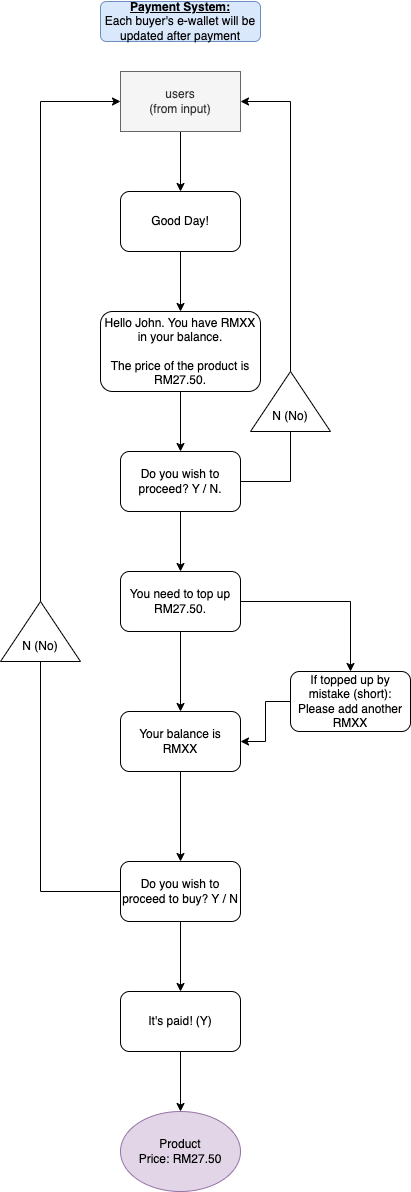

The diagram above was exported from draw.io. Its source (the exported page's mxGraphModel, read from the mxfile embedded in the PNG):
<mxGraphModel dx="880" dy="449" grid="1" gridSize="10" guides="1" tooltips="1" connect="1" arrows="1" fold="1" page="1" pageScale="1" pageWidth="850" pageHeight="1100" math="0" shadow="0">
  <root>
    <mxCell id="0" />
    <mxCell id="1" parent="0" />
    <mxCell id="fNMjPjHLpBU-vVNCfwtD-1" value="&lt;b&gt;&lt;u&gt;Payment System:&lt;/u&gt;&lt;/b&gt;&lt;div&gt;Each buyer's e-wallet will be updated after payment&lt;/div&gt;" style="rounded=1;whiteSpace=wrap;html=1;labelBackgroundColor=none;fillColor=#dae8fc;strokeColor=#6c8ebf;" parent="1" vertex="1">
      <mxGeometry x="330" y="10" width="160" height="40" as="geometry" />
    </mxCell>
    <mxCell id="fNMjPjHLpBU-vVNCfwtD-3" value="Product&lt;div&gt;Price: RM27.50&lt;/div&gt;" style="ellipse;whiteSpace=wrap;html=1;labelBackgroundColor=none;fillColor=#e1d5e7;strokeColor=#9673a6;" parent="1" vertex="1">
      <mxGeometry x="350" y="1120" width="120" height="80" as="geometry" />
    </mxCell>
    <mxCell id="mWL0TnzWqaX2JVyU3hZB-3" value="" style="edgeStyle=orthogonalEdgeStyle;rounded=0;orthogonalLoop=1;jettySize=auto;html=1;" parent="1" source="A00KGUoU1GWVeGyfZVip-3" target="mWL0TnzWqaX2JVyU3hZB-1" edge="1">
      <mxGeometry relative="1" as="geometry" />
    </mxCell>
    <mxCell id="A00KGUoU1GWVeGyfZVip-3" value="users&lt;div&gt;(from input)&lt;/div&gt;" style="rounded=0;whiteSpace=wrap;html=1;fillColor=#f5f5f5;strokeColor=#666666;fontColor=#333333;" parent="1" vertex="1">
      <mxGeometry x="350" y="80" width="120" height="60" as="geometry" />
    </mxCell>
    <mxCell id="5Py8MGu7FUWwMTmRyYNi-3" value="" style="edgeStyle=orthogonalEdgeStyle;rounded=0;orthogonalLoop=1;jettySize=auto;html=1;" parent="1" source="mWL0TnzWqaX2JVyU3hZB-1" target="5Py8MGu7FUWwMTmRyYNi-1" edge="1">
      <mxGeometry relative="1" as="geometry" />
    </mxCell>
    <mxCell id="mWL0TnzWqaX2JVyU3hZB-1" value="Good Day!" style="rounded=1;whiteSpace=wrap;html=1;" parent="1" vertex="1">
      <mxGeometry x="350" y="200" width="120" height="60" as="geometry" />
    </mxCell>
    <mxCell id="5Py8MGu7FUWwMTmRyYNi-4" value="" style="edgeStyle=orthogonalEdgeStyle;rounded=0;orthogonalLoop=1;jettySize=auto;html=1;" parent="1" source="5Py8MGu7FUWwMTmRyYNi-1" target="5Py8MGu7FUWwMTmRyYNi-2" edge="1">
      <mxGeometry relative="1" as="geometry" />
    </mxCell>
    <mxCell id="5Py8MGu7FUWwMTmRyYNi-1" value="Hello John. You have RMXX in your balance.&lt;div&gt;&lt;br&gt;&lt;/div&gt;&lt;div&gt;The price of the product is RM27.50.&lt;/div&gt;" style="rounded=1;whiteSpace=wrap;html=1;" parent="1" vertex="1">
      <mxGeometry x="330" y="320" width="160" height="80" as="geometry" />
    </mxCell>
    <mxCell id="5Py8MGu7FUWwMTmRyYNi-16" value="" style="edgeStyle=orthogonalEdgeStyle;rounded=0;orthogonalLoop=1;jettySize=auto;html=1;" parent="1" source="5Py8MGu7FUWwMTmRyYNi-2" target="5Py8MGu7FUWwMTmRyYNi-15" edge="1">
      <mxGeometry relative="1" as="geometry" />
    </mxCell>
    <mxCell id="5Py8MGu7FUWwMTmRyYNi-2" value="Do you wish to proceed? Y / N." style="rounded=1;whiteSpace=wrap;html=1;" parent="1" vertex="1">
      <mxGeometry x="350" y="460" width="120" height="60" as="geometry" />
    </mxCell>
    <mxCell id="5Py8MGu7FUWwMTmRyYNi-5" value="" style="endArrow=classic;html=1;rounded=0;entryX=1;entryY=0.5;entryDx=0;entryDy=0;exitX=1;exitY=0.5;exitDx=0;exitDy=0;" parent="1" source="5Py8MGu7FUWwMTmRyYNi-2" target="A00KGUoU1GWVeGyfZVip-3" edge="1">
      <mxGeometry width="50" height="50" relative="1" as="geometry">
        <mxPoint x="470" y="520" as="sourcePoint" />
        <mxPoint x="520" y="110" as="targetPoint" />
        <Array as="points">
          <mxPoint x="520" y="490" />
          <mxPoint x="520" y="380" />
          <mxPoint x="520" y="110" />
        </Array>
      </mxGeometry>
    </mxCell>
    <mxCell id="5Py8MGu7FUWwMTmRyYNi-11" value="" style="triangle;whiteSpace=wrap;html=1;rotation=-90;" parent="1" vertex="1">
      <mxGeometry x="490" y="370" width="60" height="80" as="geometry" />
    </mxCell>
    <mxCell id="5Py8MGu7FUWwMTmRyYNi-13" value="N (No)" style="text;html=1;align=center;verticalAlign=middle;whiteSpace=wrap;rounded=0;" parent="1" vertex="1">
      <mxGeometry x="490" y="410" width="60" height="30" as="geometry" />
    </mxCell>
    <mxCell id="5Py8MGu7FUWwMTmRyYNi-18" value="" style="edgeStyle=orthogonalEdgeStyle;rounded=0;orthogonalLoop=1;jettySize=auto;html=1;" parent="1" source="5Py8MGu7FUWwMTmRyYNi-15" target="5Py8MGu7FUWwMTmRyYNi-17" edge="1">
      <mxGeometry relative="1" as="geometry" />
    </mxCell>
    <mxCell id="WOr2Kxa7iGngbC6bxlQ7-4" value="" style="edgeStyle=orthogonalEdgeStyle;rounded=0;orthogonalLoop=1;jettySize=auto;html=1;" parent="1" source="5Py8MGu7FUWwMTmRyYNi-15" target="WOr2Kxa7iGngbC6bxlQ7-3" edge="1">
      <mxGeometry relative="1" as="geometry" />
    </mxCell>
    <mxCell id="5Py8MGu7FUWwMTmRyYNi-15" value="You need to top up RM27.50." style="rounded=1;whiteSpace=wrap;html=1;" parent="1" vertex="1">
      <mxGeometry x="350" y="580" width="120" height="60" as="geometry" />
    </mxCell>
    <mxCell id="5Py8MGu7FUWwMTmRyYNi-21" value="" style="edgeStyle=orthogonalEdgeStyle;rounded=0;orthogonalLoop=1;jettySize=auto;html=1;" parent="1" source="5Py8MGu7FUWwMTmRyYNi-17" target="5Py8MGu7FUWwMTmRyYNi-19" edge="1">
      <mxGeometry relative="1" as="geometry" />
    </mxCell>
    <mxCell id="5Py8MGu7FUWwMTmRyYNi-17" value="Your balance is RMXX" style="rounded=1;whiteSpace=wrap;html=1;" parent="1" vertex="1">
      <mxGeometry x="350" y="720" width="120" height="60" as="geometry" />
    </mxCell>
    <mxCell id="5Py8MGu7FUWwMTmRyYNi-22" value="" style="edgeStyle=orthogonalEdgeStyle;rounded=0;orthogonalLoop=1;jettySize=auto;html=1;" parent="1" source="5Py8MGu7FUWwMTmRyYNi-19" target="5Py8MGu7FUWwMTmRyYNi-20" edge="1">
      <mxGeometry relative="1" as="geometry" />
    </mxCell>
    <mxCell id="5Py8MGu7FUWwMTmRyYNi-19" value="Do you wish to proceed to buy? Y / N" style="rounded=1;whiteSpace=wrap;html=1;" parent="1" vertex="1">
      <mxGeometry x="350" y="870" width="120" height="60" as="geometry" />
    </mxCell>
    <mxCell id="5Py8MGu7FUWwMTmRyYNi-23" value="" style="edgeStyle=orthogonalEdgeStyle;rounded=0;orthogonalLoop=1;jettySize=auto;html=1;" parent="1" source="5Py8MGu7FUWwMTmRyYNi-20" target="fNMjPjHLpBU-vVNCfwtD-3" edge="1">
      <mxGeometry relative="1" as="geometry" />
    </mxCell>
    <mxCell id="5Py8MGu7FUWwMTmRyYNi-20" value="It's paid! (Y)" style="rounded=1;whiteSpace=wrap;html=1;" parent="1" vertex="1">
      <mxGeometry x="350" y="1000" width="120" height="60" as="geometry" />
    </mxCell>
    <mxCell id="5Py8MGu7FUWwMTmRyYNi-33" value="" style="endArrow=classic;html=1;rounded=0;entryX=0;entryY=0.5;entryDx=0;entryDy=0;exitX=0;exitY=0.5;exitDx=0;exitDy=0;" parent="1" source="5Py8MGu7FUWwMTmRyYNi-19" target="A00KGUoU1GWVeGyfZVip-3" edge="1">
      <mxGeometry width="50" height="50" relative="1" as="geometry">
        <mxPoint x="340" y="850" as="sourcePoint" />
        <mxPoint x="270" y="70" as="targetPoint" />
        <Array as="points">
          <mxPoint x="270" y="900" />
          <mxPoint x="270" y="110" />
        </Array>
      </mxGeometry>
    </mxCell>
    <mxCell id="5Py8MGu7FUWwMTmRyYNi-34" value="" style="triangle;whiteSpace=wrap;html=1;rotation=-90;" parent="1" vertex="1">
      <mxGeometry x="240" y="600" width="60" height="80" as="geometry" />
    </mxCell>
    <mxCell id="5Py8MGu7FUWwMTmRyYNi-36" value="N (No)" style="text;html=1;align=center;verticalAlign=middle;whiteSpace=wrap;rounded=0;" parent="1" vertex="1">
      <mxGeometry x="240" y="640" width="60" height="30" as="geometry" />
    </mxCell>
    <mxCell id="WOr2Kxa7iGngbC6bxlQ7-5" value="" style="edgeStyle=orthogonalEdgeStyle;rounded=0;orthogonalLoop=1;jettySize=auto;html=1;" parent="1" source="WOr2Kxa7iGngbC6bxlQ7-3" target="5Py8MGu7FUWwMTmRyYNi-17" edge="1">
      <mxGeometry relative="1" as="geometry" />
    </mxCell>
    <mxCell id="WOr2Kxa7iGngbC6bxlQ7-3" value="If topped up by mistake (short):&lt;div&gt;Please add another RMXX&lt;/div&gt;" style="rounded=1;whiteSpace=wrap;html=1;" parent="1" vertex="1">
      <mxGeometry x="520" y="680" width="120" height="60" as="geometry" />
    </mxCell>
  </root>
</mxGraphModel>